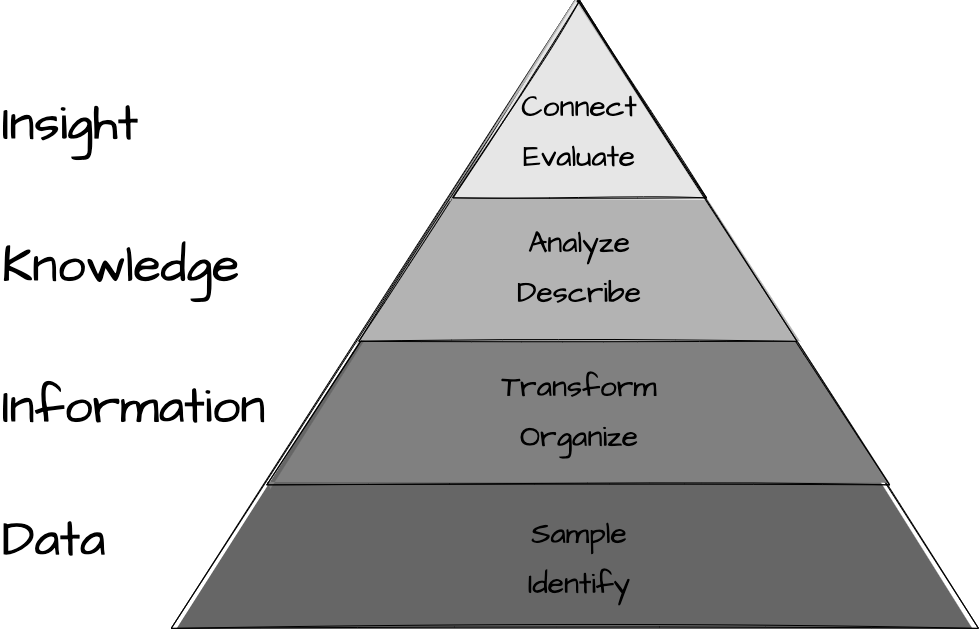

The diagram above was exported from draw.io. Its source (the exported page's mxGraphModel, read from the mxfile embedded in the PNG):
<mxGraphModel dx="808" dy="631" grid="1" gridSize="10" guides="1" tooltips="1" connect="1" arrows="1" fold="1" page="1" pageScale="1" pageWidth="1200" pageHeight="1600" background="#ffffff" math="0" shadow="0">
  <root>
    <mxCell id="0" />
    <mxCell id="1" parent="0" />
    <mxCell id="2" value="" style="triangle;direction=north;strokeWidth=1;html=1;fillColor=#666666;strokeColor=#000000;shadow=0;fontSize=10;fontColor=#FFFFFF;align=center;fontStyle=0;whiteSpace=wrap;spacing=10;hachureGap=4;fontFamily=Architects Daughter;fontSource=https%3A%2F%2Ffonts.googleapis.com%2Fcss%3Ffamily%3DArchitects%2BDaughter;fillStyle=solid;sketch=1;curveFitting=1;jiggle=2;movable=1;resizable=1;rotatable=1;deletable=1;editable=1;locked=0;connectable=1;" parent="1" vertex="1">
      <mxGeometry x="314.73648648648646" y="70" width="807.2635135135137" height="627.88" as="geometry" />
    </mxCell>
    <mxCell id="3" value="" style="triangle;direction=north;strokeWidth=1;html=1;fillColor=#808080;strokeColor=#000000;shadow=0;fontSize=10;fontColor=#FFFFFF;align=center;fontStyle=0;whiteSpace=wrap;spacing=10;sketch=1;hachureGap=4;jiggle=2;curveFitting=1;fontFamily=Architects Daughter;fontSource=https%3A%2F%2Ffonts.googleapis.com%2Fcss%3Ffamily%3DArchitects%2BDaughter;fillStyle=solid;movable=1;resizable=1;rotatable=1;deletable=1;editable=1;locked=0;connectable=1;" parent="1" vertex="1">
      <mxGeometry x="410.33442567567556" y="70" width="622.7410135135135" height="484.3645714285715" as="geometry" />
    </mxCell>
    <mxCell id="4" value="" style="triangle;direction=north;strokeWidth=1;html=1;fillColor=#B3B3B3;strokeColor=#000000;shadow=0;fontSize=10;fontColor=#FFFFFF;align=center;fontStyle=0;whiteSpace=wrap;spacing=10;sketch=1;hachureGap=4;jiggle=2;curveFitting=1;fontFamily=Architects Daughter;fontSource=https%3A%2F%2Ffonts.googleapis.com%2Fcss%3Ffamily%3DArchitects%2BDaughter;fillStyle=solid;movable=1;resizable=1;rotatable=1;deletable=1;editable=1;locked=0;connectable=1;" parent="1" vertex="1">
      <mxGeometry x="502.32658783783774" y="70" width="438.21851351351347" height="340.84914285714285" as="geometry" />
    </mxCell>
    <mxCell id="5" value="" style="triangle;direction=north;strokeWidth=1;html=1;fillColor=#E6E6E6;strokeColor=#000000;shadow=0;fontSize=10;fontColor=#FFFFFF;align=center;fontStyle=0;whiteSpace=wrap;spacing=10;sketch=1;hachureGap=4;jiggle=2;curveFitting=1;fontFamily=Architects Daughter;fontSource=https%3A%2F%2Ffonts.googleapis.com%2Fcss%3Ffamily%3DArchitects%2BDaughter;fillStyle=solid;movable=1;resizable=1;rotatable=1;deletable=1;editable=1;locked=0;connectable=1;" parent="1" vertex="1">
      <mxGeometry x="596.3817567567568" y="70" width="253.6960135135135" height="197.3337142857143" as="geometry" />
    </mxCell>
    <mxCell id="6" value="Identify" style="text;strokeColor=none;align=center;fillColor=none;html=1;verticalAlign=middle;whiteSpace=wrap;rounded=0;fontSize=30;fontFamily=Architects Daughter;fontColor=#000000;movable=1;resizable=1;rotatable=1;deletable=1;editable=1;locked=0;connectable=1;" parent="1" vertex="1">
      <mxGeometry x="669.412195945946" y="626.1222857142858" width="107.63513513513513" height="53.818285714285715" as="geometry" />
    </mxCell>
    <mxCell id="7" value="Organize" style="text;strokeColor=none;align=center;fillColor=none;html=1;verticalAlign=middle;whiteSpace=wrap;rounded=0;fontSize=30;fontFamily=Architects Daughter;fontColor=#000000;movable=1;resizable=1;rotatable=1;deletable=1;editable=1;locked=0;connectable=1;" parent="1" vertex="1">
      <mxGeometry x="669.412195945946" y="479.01897142857143" width="107.63513513513513" height="53.818285714285715" as="geometry" />
    </mxCell>
    <mxCell id="8" value="Transform" style="text;strokeColor=none;align=center;fillColor=none;html=1;verticalAlign=middle;whiteSpace=wrap;rounded=0;fontSize=30;fontFamily=Architects Daughter;fontColor=#000000;movable=1;resizable=1;rotatable=1;deletable=1;editable=1;locked=0;connectable=1;" parent="1" vertex="1">
      <mxGeometry x="669.412195945946" y="428.78857142857146" width="107.63513513513513" height="53.818285714285715" as="geometry" />
    </mxCell>
    <mxCell id="9" value="Describe" style="text;strokeColor=none;align=center;fillColor=none;html=1;verticalAlign=middle;whiteSpace=wrap;rounded=0;fontSize=30;fontFamily=Architects Daughter;fontColor=#000000;movable=1;resizable=1;rotatable=1;deletable=1;editable=1;locked=0;connectable=1;" parent="1" vertex="1">
      <mxGeometry x="669.412195945946" y="335.50354285714286" width="107.63513513513513" height="53.818285714285715" as="geometry" />
    </mxCell>
    <mxCell id="10" value="Analyze" style="text;strokeColor=none;align=center;fillColor=none;html=1;verticalAlign=middle;whiteSpace=wrap;rounded=0;fontSize=30;fontFamily=Architects Daughter;fontColor=#000000;movable=1;resizable=1;rotatable=1;deletable=1;editable=1;locked=0;connectable=1;" parent="1" vertex="1">
      <mxGeometry x="669.412195945946" y="285.27314285714283" width="107.63513513513513" height="53.818285714285715" as="geometry" />
    </mxCell>
    <mxCell id="11" value="Evaluate" style="text;strokeColor=none;align=center;fillColor=none;html=1;verticalAlign=middle;whiteSpace=wrap;rounded=0;fontSize=30;fontFamily=Architects Daughter;fontColor=#000000;movable=1;resizable=1;rotatable=1;deletable=1;editable=1;locked=0;connectable=1;" parent="1" vertex="1">
      <mxGeometry x="669.412195945946" y="199.16388571428573" width="107.63513513513513" height="53.818285714285715" as="geometry" />
    </mxCell>
    <mxCell id="12" value="&lt;font style=&quot;font-size: 30px;&quot;&gt;Connect&lt;/font&gt;" style="text;strokeColor=none;align=center;fillColor=none;html=1;verticalAlign=middle;whiteSpace=wrap;rounded=0;fontSize=30;fontFamily=Architects Daughter;fontColor=#000000;movable=1;resizable=1;rotatable=1;deletable=1;editable=1;locked=0;connectable=1;" parent="1" vertex="1">
      <mxGeometry x="669.412195945946" y="148.93348571428572" width="107.63513513513513" height="53.818285714285715" as="geometry" />
    </mxCell>
    <mxCell id="13" value="Sample" style="text;strokeColor=none;align=center;fillColor=none;html=1;verticalAlign=middle;whiteSpace=wrap;rounded=0;fontSize=30;fontFamily=Architects Daughter;fontColor=#000000;movable=1;resizable=1;rotatable=1;deletable=1;editable=1;locked=0;connectable=1;" parent="1" vertex="1">
      <mxGeometry x="669.412195945946" y="575.8918857142858" width="107.63513513513513" height="53.818285714285715" as="geometry" />
    </mxCell>
    <mxCell id="14" value="&lt;font style=&quot;font-size: 50px;&quot;&gt;Data&lt;/font&gt;" style="text;strokeColor=none;align=left;fillColor=none;html=1;verticalAlign=middle;whiteSpace=wrap;rounded=0;fontSize=36;fontFamily=Architects Daughter;fontColor=#000000;movable=1;resizable=1;rotatable=1;deletable=1;editable=1;locked=0;connectable=1;" parent="1" vertex="1">
      <mxGeometry x="144.31" y="583.3052571428572" width="107.63513513513513" height="53.818285714285715" as="geometry" />
    </mxCell>
    <mxCell id="15" value="&lt;font style=&quot;font-size: 50px;&quot;&gt;Information&lt;/font&gt;" style="text;strokeColor=none;align=left;fillColor=none;html=1;verticalAlign=middle;whiteSpace=wrap;rounded=0;fontSize=36;fontFamily=Architects Daughter;fontColor=#000000;movable=1;resizable=1;rotatable=1;deletable=1;editable=1;locked=0;connectable=1;" parent="1" vertex="1">
      <mxGeometry x="144.3133783783784" y="450.00377142857144" width="107.63513513513513" height="53.818285714285715" as="geometry" />
    </mxCell>
    <mxCell id="16" value="&lt;font style=&quot;font-size: 50px;&quot;&gt;Knowledge&lt;/font&gt;" style="text;strokeColor=none;align=left;fillColor=none;html=1;verticalAlign=middle;whiteSpace=wrap;rounded=0;fontSize=36;fontFamily=Architects Daughter;fontColor=#000000;movable=1;resizable=1;rotatable=1;deletable=1;editable=1;locked=0;connectable=1;" parent="1" vertex="1">
      <mxGeometry x="144.3141891891892" y="309.00228571428573" width="107.63513513513513" height="53.818285714285715" as="geometry" />
    </mxCell>
    <mxCell id="17" value="&lt;font style=&quot;font-size: 50px;&quot;&gt;Insight&lt;/font&gt;" style="text;strokeColor=none;align=left;fillColor=none;html=1;verticalAlign=middle;whiteSpace=wrap;rounded=0;fontSize=36;fontFamily=Architects Daughter;fontColor=#000000;movable=1;resizable=1;rotatable=1;deletable=1;editable=1;locked=0;connectable=1;" parent="1" vertex="1">
      <mxGeometry x="144.31094594594595" y="166.87291428571427" width="107.63513513513513" height="53.818285714285715" as="geometry" />
    </mxCell>
  </root>
</mxGraphModel>